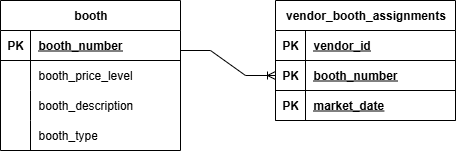

The diagram above was exported from draw.io. Its source (the exported page's mxGraphModel, read from the mxfile embedded in the PNG):
<mxGraphModel dx="548" dy="1377" grid="1" gridSize="10" guides="1" tooltips="1" connect="1" arrows="1" fold="1" page="1" pageScale="1" pageWidth="850" pageHeight="1100" math="0" shadow="0">
  <root>
    <mxCell id="0" />
    <mxCell id="1" parent="0" />
    <mxCell id="2IwkZXNe10kk5JIquTX--71" value="booth" style="shape=table;startSize=30;container=1;collapsible=1;childLayout=tableLayout;fixedRows=1;rowLines=0;fontStyle=1;align=center;resizeLast=1;html=1;" vertex="1" parent="1">
      <mxGeometry x="60" y="-310" width="180" height="150" as="geometry" />
    </mxCell>
    <mxCell id="2IwkZXNe10kk5JIquTX--72" value="" style="shape=tableRow;horizontal=0;startSize=0;swimlaneHead=0;swimlaneBody=0;fillColor=none;collapsible=0;dropTarget=0;points=[[0,0.5],[1,0.5]];portConstraint=eastwest;top=0;left=0;right=0;bottom=1;" vertex="1" parent="2IwkZXNe10kk5JIquTX--71">
      <mxGeometry y="30" width="180" height="30" as="geometry" />
    </mxCell>
    <mxCell id="2IwkZXNe10kk5JIquTX--73" value="PK" style="shape=partialRectangle;connectable=0;fillColor=none;top=0;left=0;bottom=0;right=0;fontStyle=1;overflow=hidden;whiteSpace=wrap;html=1;" vertex="1" parent="2IwkZXNe10kk5JIquTX--72">
      <mxGeometry width="30" height="30" as="geometry">
        <mxRectangle width="30" height="30" as="alternateBounds" />
      </mxGeometry>
    </mxCell>
    <mxCell id="2IwkZXNe10kk5JIquTX--74" value="booth_number" style="shape=partialRectangle;connectable=0;fillColor=none;top=0;left=0;bottom=0;right=0;align=left;spacingLeft=6;fontStyle=5;overflow=hidden;whiteSpace=wrap;html=1;" vertex="1" parent="2IwkZXNe10kk5JIquTX--72">
      <mxGeometry x="30" width="150" height="30" as="geometry">
        <mxRectangle width="150" height="30" as="alternateBounds" />
      </mxGeometry>
    </mxCell>
    <mxCell id="2IwkZXNe10kk5JIquTX--75" value="" style="shape=tableRow;horizontal=0;startSize=0;swimlaneHead=0;swimlaneBody=0;fillColor=none;collapsible=0;dropTarget=0;points=[[0,0.5],[1,0.5]];portConstraint=eastwest;top=0;left=0;right=0;bottom=0;" vertex="1" parent="2IwkZXNe10kk5JIquTX--71">
      <mxGeometry y="60" width="180" height="30" as="geometry" />
    </mxCell>
    <mxCell id="2IwkZXNe10kk5JIquTX--76" value="" style="shape=partialRectangle;connectable=0;fillColor=none;top=0;left=0;bottom=0;right=0;editable=1;overflow=hidden;whiteSpace=wrap;html=1;" vertex="1" parent="2IwkZXNe10kk5JIquTX--75">
      <mxGeometry width="30" height="30" as="geometry">
        <mxRectangle width="30" height="30" as="alternateBounds" />
      </mxGeometry>
    </mxCell>
    <mxCell id="2IwkZXNe10kk5JIquTX--77" value="booth_price_level" style="shape=partialRectangle;connectable=0;fillColor=none;top=0;left=0;bottom=0;right=0;align=left;spacingLeft=6;overflow=hidden;whiteSpace=wrap;html=1;" vertex="1" parent="2IwkZXNe10kk5JIquTX--75">
      <mxGeometry x="30" width="150" height="30" as="geometry">
        <mxRectangle width="150" height="30" as="alternateBounds" />
      </mxGeometry>
    </mxCell>
    <mxCell id="2IwkZXNe10kk5JIquTX--78" value="" style="shape=tableRow;horizontal=0;startSize=0;swimlaneHead=0;swimlaneBody=0;fillColor=none;collapsible=0;dropTarget=0;points=[[0,0.5],[1,0.5]];portConstraint=eastwest;top=0;left=0;right=0;bottom=0;" vertex="1" parent="2IwkZXNe10kk5JIquTX--71">
      <mxGeometry y="90" width="180" height="30" as="geometry" />
    </mxCell>
    <mxCell id="2IwkZXNe10kk5JIquTX--79" value="" style="shape=partialRectangle;connectable=0;fillColor=none;top=0;left=0;bottom=0;right=0;editable=1;overflow=hidden;whiteSpace=wrap;html=1;" vertex="1" parent="2IwkZXNe10kk5JIquTX--78">
      <mxGeometry width="30" height="30" as="geometry">
        <mxRectangle width="30" height="30" as="alternateBounds" />
      </mxGeometry>
    </mxCell>
    <mxCell id="2IwkZXNe10kk5JIquTX--80" value="booth_description" style="shape=partialRectangle;connectable=0;fillColor=none;top=0;left=0;bottom=0;right=0;align=left;spacingLeft=6;overflow=hidden;whiteSpace=wrap;html=1;" vertex="1" parent="2IwkZXNe10kk5JIquTX--78">
      <mxGeometry x="30" width="150" height="30" as="geometry">
        <mxRectangle width="150" height="30" as="alternateBounds" />
      </mxGeometry>
    </mxCell>
    <mxCell id="2IwkZXNe10kk5JIquTX--81" value="" style="shape=tableRow;horizontal=0;startSize=0;swimlaneHead=0;swimlaneBody=0;fillColor=none;collapsible=0;dropTarget=0;points=[[0,0.5],[1,0.5]];portConstraint=eastwest;top=0;left=0;right=0;bottom=0;" vertex="1" parent="2IwkZXNe10kk5JIquTX--71">
      <mxGeometry y="120" width="180" height="30" as="geometry" />
    </mxCell>
    <mxCell id="2IwkZXNe10kk5JIquTX--82" value="" style="shape=partialRectangle;connectable=0;fillColor=none;top=0;left=0;bottom=0;right=0;editable=1;overflow=hidden;whiteSpace=wrap;html=1;" vertex="1" parent="2IwkZXNe10kk5JIquTX--81">
      <mxGeometry width="30" height="30" as="geometry">
        <mxRectangle width="30" height="30" as="alternateBounds" />
      </mxGeometry>
    </mxCell>
    <mxCell id="2IwkZXNe10kk5JIquTX--83" value="booth_type" style="shape=partialRectangle;connectable=0;fillColor=none;top=0;left=0;bottom=0;right=0;align=left;spacingLeft=6;overflow=hidden;whiteSpace=wrap;html=1;" vertex="1" parent="2IwkZXNe10kk5JIquTX--81">
      <mxGeometry x="30" width="150" height="30" as="geometry">
        <mxRectangle width="150" height="30" as="alternateBounds" />
      </mxGeometry>
    </mxCell>
    <mxCell id="2IwkZXNe10kk5JIquTX--84" value="vendor_booth_assignments" style="shape=table;startSize=30;container=1;collapsible=1;childLayout=tableLayout;fixedRows=1;rowLines=0;fontStyle=1;align=center;resizeLast=1;html=1;" vertex="1" parent="1">
      <mxGeometry x="335" y="-310" width="180" height="120" as="geometry" />
    </mxCell>
    <mxCell id="2IwkZXNe10kk5JIquTX--85" value="" style="shape=tableRow;horizontal=0;startSize=0;swimlaneHead=0;swimlaneBody=0;fillColor=none;collapsible=0;dropTarget=0;points=[[0,0.5],[1,0.5]];portConstraint=eastwest;top=0;left=0;right=0;bottom=1;" vertex="1" parent="2IwkZXNe10kk5JIquTX--84">
      <mxGeometry y="30" width="180" height="30" as="geometry" />
    </mxCell>
    <mxCell id="2IwkZXNe10kk5JIquTX--86" value="PK" style="shape=partialRectangle;connectable=0;fillColor=none;top=0;left=0;bottom=0;right=0;fontStyle=1;overflow=hidden;whiteSpace=wrap;html=1;" vertex="1" parent="2IwkZXNe10kk5JIquTX--85">
      <mxGeometry width="30" height="30" as="geometry">
        <mxRectangle width="30" height="30" as="alternateBounds" />
      </mxGeometry>
    </mxCell>
    <mxCell id="2IwkZXNe10kk5JIquTX--87" value="vendor_id" style="shape=partialRectangle;connectable=0;fillColor=none;top=0;left=0;bottom=0;right=0;align=left;spacingLeft=6;fontStyle=5;overflow=hidden;whiteSpace=wrap;html=1;" vertex="1" parent="2IwkZXNe10kk5JIquTX--85">
      <mxGeometry x="30" width="150" height="30" as="geometry">
        <mxRectangle width="150" height="30" as="alternateBounds" />
      </mxGeometry>
    </mxCell>
    <mxCell id="2IwkZXNe10kk5JIquTX--100" value="" style="shape=tableRow;horizontal=0;startSize=0;swimlaneHead=0;swimlaneBody=0;fillColor=none;collapsible=0;dropTarget=0;points=[[0,0.5],[1,0.5]];portConstraint=eastwest;top=0;left=0;right=0;bottom=1;" vertex="1" parent="2IwkZXNe10kk5JIquTX--84">
      <mxGeometry y="60" width="180" height="30" as="geometry" />
    </mxCell>
    <mxCell id="2IwkZXNe10kk5JIquTX--101" value="PK" style="shape=partialRectangle;connectable=0;fillColor=none;top=0;left=0;bottom=0;right=0;fontStyle=1;overflow=hidden;whiteSpace=wrap;html=1;" vertex="1" parent="2IwkZXNe10kk5JIquTX--100">
      <mxGeometry width="30" height="30" as="geometry">
        <mxRectangle width="30" height="30" as="alternateBounds" />
      </mxGeometry>
    </mxCell>
    <mxCell id="2IwkZXNe10kk5JIquTX--102" value="booth_number" style="shape=partialRectangle;connectable=0;fillColor=none;top=0;left=0;bottom=0;right=0;align=left;spacingLeft=6;fontStyle=5;overflow=hidden;whiteSpace=wrap;html=1;" vertex="1" parent="2IwkZXNe10kk5JIquTX--100">
      <mxGeometry x="30" width="150" height="30" as="geometry">
        <mxRectangle width="150" height="30" as="alternateBounds" />
      </mxGeometry>
    </mxCell>
    <mxCell id="2IwkZXNe10kk5JIquTX--103" value="" style="shape=tableRow;horizontal=0;startSize=0;swimlaneHead=0;swimlaneBody=0;fillColor=none;collapsible=0;dropTarget=0;points=[[0,0.5],[1,0.5]];portConstraint=eastwest;top=0;left=0;right=0;bottom=1;" vertex="1" parent="2IwkZXNe10kk5JIquTX--84">
      <mxGeometry y="90" width="180" height="30" as="geometry" />
    </mxCell>
    <mxCell id="2IwkZXNe10kk5JIquTX--104" value="PK" style="shape=partialRectangle;connectable=0;fillColor=none;top=0;left=0;bottom=0;right=0;fontStyle=1;overflow=hidden;whiteSpace=wrap;html=1;" vertex="1" parent="2IwkZXNe10kk5JIquTX--103">
      <mxGeometry width="30" height="30" as="geometry">
        <mxRectangle width="30" height="30" as="alternateBounds" />
      </mxGeometry>
    </mxCell>
    <mxCell id="2IwkZXNe10kk5JIquTX--105" value="market_date" style="shape=partialRectangle;connectable=0;fillColor=none;top=0;left=0;bottom=0;right=0;align=left;spacingLeft=6;fontStyle=5;overflow=hidden;whiteSpace=wrap;html=1;" vertex="1" parent="2IwkZXNe10kk5JIquTX--103">
      <mxGeometry x="30" width="150" height="30" as="geometry">
        <mxRectangle width="150" height="30" as="alternateBounds" />
      </mxGeometry>
    </mxCell>
    <mxCell id="2IwkZXNe10kk5JIquTX--113" value="" style="edgeStyle=entityRelationEdgeStyle;fontSize=12;html=1;endArrow=ERoneToMany;rounded=0;entryX=0;entryY=0.5;entryDx=0;entryDy=0;" edge="1" parent="1" target="2IwkZXNe10kk5JIquTX--100">
      <mxGeometry width="100" height="100" relative="1" as="geometry">
        <mxPoint x="240" y="-260" as="sourcePoint" />
        <mxPoint x="340" y="-360" as="targetPoint" />
      </mxGeometry>
    </mxCell>
  </root>
</mxGraphModel>